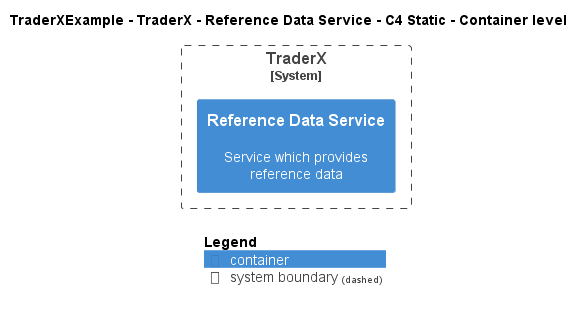

The diagram above was rendered by PlantUML. Its source (embedded in the PNG):
@startuml
!include ..\..\..\..\..\.c4s\C4_Container.puml

AddElementTag("c4interflow:lifecycle:new", $bgColor=green, $fontColor=#ffffff, $borderColor=green, $shadowing="False")
AddElementTag("c4interflow:lifecycle:changed", $bgColor=orange, $fontColor=#ffffff, $borderColor=orange, $shadowing="False")
AddElementTag("c4interflow:lifecycle:removed", $bgColor=red, $fontColor=#ffffff, $borderColor=red, $shadowing="False")

AddRelTag("c4interflow:lifecycle:new", $textColor=green, $lineColor=green)
AddRelTag("c4interflow:lifecycle:changed", $textColor=orange, $lineColor=orange)
AddRelTag("c4interflow:lifecycle:removed", $textColor=red, $lineColor=red)

SHOW_PERSON_PORTRAIT()
LAYOUT_TOP_DOWN()

skinparam linetype polyline

title TraderXExample - TraderX - Reference Data Service - C4 Static - Container level


System_Boundary(TraderXExample.SoftwareSystems.TraderX, "TraderX") {
    Container(TraderXExample.SoftwareSystems.TraderX.Containers.ReferenceDataService, "Reference Data Service", "", "Service which provides reference data")
}



SHOW_LEGEND()
@enduml